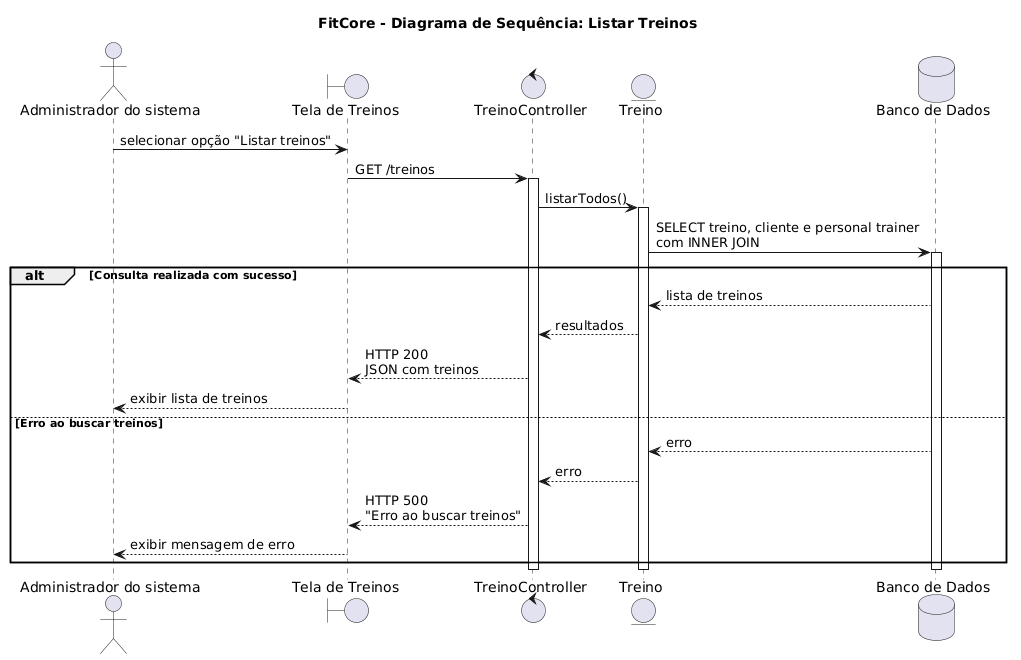

The diagram above was rendered by PlantUML. Its source (embedded in the PNG):
@startuml
title FitCore - Diagrama de Sequência: Listar Treinos

actor "Administrador do sistema" as Admin
boundary "Tela de Treinos" as Tela
control "TreinoController" as Controller
entity "Treino" as Treino
database "Banco de Dados" as Banco

Admin -> Tela : selecionar opção "Listar treinos"

Tela -> Controller : GET /treinos
activate Controller

Controller -> Treino : listarTodos()
activate Treino

Treino -> Banco : SELECT treino, cliente e personal trainer\ncom INNER JOIN
activate Banco

alt Consulta realizada com sucesso
    Banco --> Treino : lista de treinos
    Treino --> Controller : resultados
    Controller --> Tela : HTTP 200\nJSON com treinos
    Tela --> Admin : exibir lista de treinos

else Erro ao buscar treinos
    Banco --> Treino : erro
    Treino --> Controller : erro
    Controller --> Tela : HTTP 500\n"Erro ao buscar treinos"
    Tela --> Admin : exibir mensagem de erro
end

deactivate Banco
deactivate Treino
deactivate Controller
@enduml